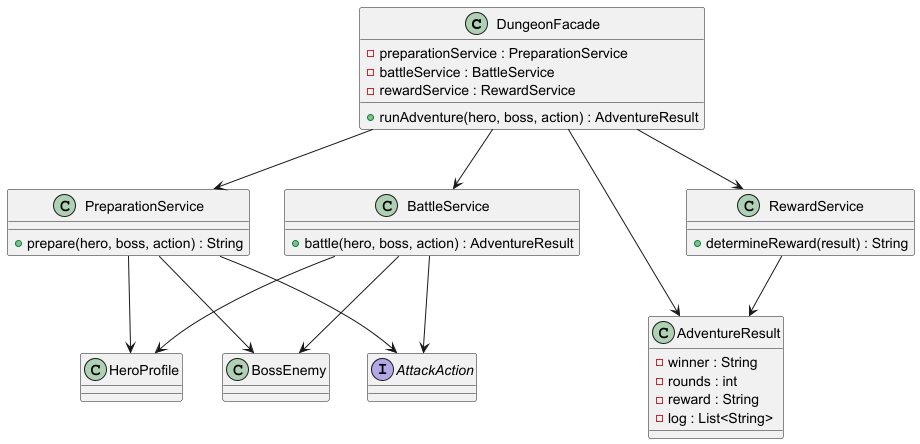

The diagram above was rendered by PlantUML. Its source (embedded in the PNG):
@startuml

class DungeonFacade {
    -preparationService : PreparationService
    -battleService : BattleService
    -rewardService : RewardService
    +runAdventure(hero, boss, action) : AdventureResult
}

class PreparationService {
    +prepare(hero, boss, action) : String
}

class BattleService {
    +battle(hero, boss, action) : AdventureResult
}

class RewardService {
    +determineReward(result) : String
}

class AdventureResult {
    -winner : String
    -rounds : int
    -reward : String
    -log : List<String>
}

class HeroProfile
class BossEnemy
interface AttackAction

DungeonFacade --> PreparationService
DungeonFacade --> BattleService
DungeonFacade --> RewardService

DungeonFacade --> AdventureResult

BattleService --> HeroProfile
BattleService --> BossEnemy
BattleService --> AttackAction

PreparationService --> HeroProfile
PreparationService --> BossEnemy
PreparationService --> AttackAction

RewardService --> AdventureResult

@enduml